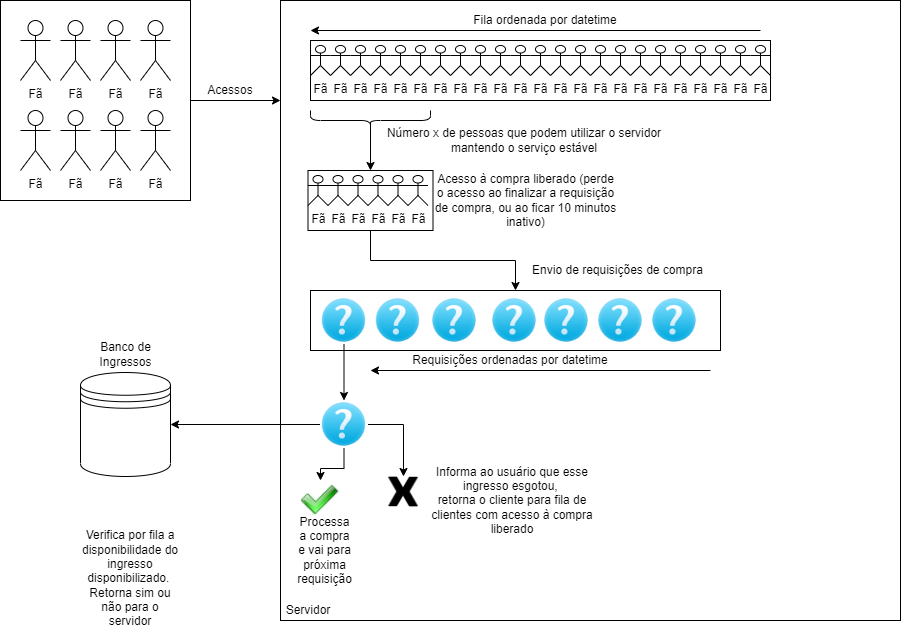

The diagram above was exported from draw.io. Its source (the exported page's mxGraphModel, read from the mxfile embedded in the PNG):
<mxGraphModel dx="1038" dy="579" grid="1" gridSize="10" guides="1" tooltips="1" connect="1" arrows="1" fold="1" page="1" pageScale="1" pageWidth="827" pageHeight="1169" math="0" shadow="0">
  <root>
    <mxCell id="0" />
    <mxCell id="1" parent="0" />
    <mxCell id="oCnE_VBAI29UFd60Cv7w-26" value="" style="edgeStyle=orthogonalEdgeStyle;rounded=0;orthogonalLoop=1;jettySize=auto;html=1;" edge="1" parent="1" source="oCnE_VBAI29UFd60Cv7w-21">
      <mxGeometry relative="1" as="geometry">
        <mxPoint x="300" y="150" as="targetPoint" />
      </mxGeometry>
    </mxCell>
    <mxCell id="oCnE_VBAI29UFd60Cv7w-21" value="" style="rounded=0;whiteSpace=wrap;html=1;" vertex="1" parent="1">
      <mxGeometry x="20" y="50" width="190" height="200" as="geometry" />
    </mxCell>
    <mxCell id="oCnE_VBAI29UFd60Cv7w-8" value="Fã" style="shape=umlActor;verticalLabelPosition=bottom;verticalAlign=top;html=1;outlineConnect=0;" vertex="1" parent="1">
      <mxGeometry x="120" y="70" width="30" height="60" as="geometry" />
    </mxCell>
    <mxCell id="oCnE_VBAI29UFd60Cv7w-14" value="Fã" style="shape=umlActor;verticalLabelPosition=bottom;verticalAlign=top;html=1;outlineConnect=0;" vertex="1" parent="1">
      <mxGeometry x="80" y="70" width="30" height="60" as="geometry" />
    </mxCell>
    <mxCell id="oCnE_VBAI29UFd60Cv7w-15" value="Fã" style="shape=umlActor;verticalLabelPosition=bottom;verticalAlign=top;html=1;outlineConnect=0;" vertex="1" parent="1">
      <mxGeometry x="160" y="70" width="30" height="60" as="geometry" />
    </mxCell>
    <mxCell id="oCnE_VBAI29UFd60Cv7w-16" value="Fã" style="shape=umlActor;verticalLabelPosition=bottom;verticalAlign=top;html=1;outlineConnect=0;" vertex="1" parent="1">
      <mxGeometry x="40" y="70" width="30" height="60" as="geometry" />
    </mxCell>
    <mxCell id="oCnE_VBAI29UFd60Cv7w-17" value="Fã" style="shape=umlActor;verticalLabelPosition=bottom;verticalAlign=top;html=1;outlineConnect=0;" vertex="1" parent="1">
      <mxGeometry x="40" y="160" width="30" height="60" as="geometry" />
    </mxCell>
    <mxCell id="oCnE_VBAI29UFd60Cv7w-18" value="Fã" style="shape=umlActor;verticalLabelPosition=bottom;verticalAlign=top;html=1;outlineConnect=0;" vertex="1" parent="1">
      <mxGeometry x="80" y="160" width="30" height="60" as="geometry" />
    </mxCell>
    <mxCell id="oCnE_VBAI29UFd60Cv7w-19" value="Fã" style="shape=umlActor;verticalLabelPosition=bottom;verticalAlign=top;html=1;outlineConnect=0;" vertex="1" parent="1">
      <mxGeometry x="120" y="160" width="30" height="60" as="geometry" />
    </mxCell>
    <mxCell id="oCnE_VBAI29UFd60Cv7w-20" value="Fã" style="shape=umlActor;verticalLabelPosition=bottom;verticalAlign=top;html=1;outlineConnect=0;" vertex="1" parent="1">
      <mxGeometry x="160" y="160" width="30" height="60" as="geometry" />
    </mxCell>
    <mxCell id="oCnE_VBAI29UFd60Cv7w-27" value="Acessos" style="text;html=1;strokeColor=none;fillColor=none;align=center;verticalAlign=middle;whiteSpace=wrap;rounded=0;" vertex="1" parent="1">
      <mxGeometry x="230" y="130" width="40" height="20" as="geometry" />
    </mxCell>
    <mxCell id="oCnE_VBAI29UFd60Cv7w-30" value="" style="whiteSpace=wrap;html=1;aspect=fixed;" vertex="1" parent="1">
      <mxGeometry x="300" y="50" width="620" height="620" as="geometry" />
    </mxCell>
    <mxCell id="oCnE_VBAI29UFd60Cv7w-31" value="Servidor" style="text;html=1;strokeColor=none;fillColor=none;align=center;verticalAlign=middle;whiteSpace=wrap;rounded=0;" vertex="1" parent="1">
      <mxGeometry x="307.5" y="650" width="40" height="20" as="geometry" />
    </mxCell>
    <mxCell id="oCnE_VBAI29UFd60Cv7w-32" value="" style="rounded=0;whiteSpace=wrap;html=1;" vertex="1" parent="1">
      <mxGeometry x="330" y="90" width="460" height="60" as="geometry" />
    </mxCell>
    <mxCell id="oCnE_VBAI29UFd60Cv7w-34" value="Fã" style="shape=umlActor;verticalLabelPosition=bottom;verticalAlign=top;html=1;outlineConnect=0;" vertex="1" parent="1">
      <mxGeometry x="330" y="95" width="20" height="30" as="geometry" />
    </mxCell>
    <mxCell id="oCnE_VBAI29UFd60Cv7w-35" value="Fã" style="shape=umlActor;verticalLabelPosition=bottom;verticalAlign=top;html=1;outlineConnect=0;" vertex="1" parent="1">
      <mxGeometry x="350" y="95" width="20" height="30" as="geometry" />
    </mxCell>
    <mxCell id="oCnE_VBAI29UFd60Cv7w-36" value="Fã" style="shape=umlActor;verticalLabelPosition=bottom;verticalAlign=top;html=1;outlineConnect=0;" vertex="1" parent="1">
      <mxGeometry x="370" y="95" width="20" height="30" as="geometry" />
    </mxCell>
    <mxCell id="oCnE_VBAI29UFd60Cv7w-37" value="Fã" style="shape=umlActor;verticalLabelPosition=bottom;verticalAlign=top;html=1;outlineConnect=0;" vertex="1" parent="1">
      <mxGeometry x="390" y="95" width="20" height="30" as="geometry" />
    </mxCell>
    <mxCell id="oCnE_VBAI29UFd60Cv7w-38" value="Fã" style="shape=umlActor;verticalLabelPosition=bottom;verticalAlign=top;html=1;outlineConnect=0;" vertex="1" parent="1">
      <mxGeometry x="410" y="95" width="20" height="30" as="geometry" />
    </mxCell>
    <mxCell id="oCnE_VBAI29UFd60Cv7w-39" value="Fã" style="shape=umlActor;verticalLabelPosition=bottom;verticalAlign=top;html=1;outlineConnect=0;" vertex="1" parent="1">
      <mxGeometry x="430" y="95" width="20" height="30" as="geometry" />
    </mxCell>
    <mxCell id="oCnE_VBAI29UFd60Cv7w-40" value="Fã" style="shape=umlActor;verticalLabelPosition=bottom;verticalAlign=top;html=1;outlineConnect=0;" vertex="1" parent="1">
      <mxGeometry x="450" y="95" width="20" height="30" as="geometry" />
    </mxCell>
    <mxCell id="oCnE_VBAI29UFd60Cv7w-41" value="Fã" style="shape=umlActor;verticalLabelPosition=bottom;verticalAlign=top;html=1;outlineConnect=0;" vertex="1" parent="1">
      <mxGeometry x="470" y="95" width="20" height="30" as="geometry" />
    </mxCell>
    <mxCell id="oCnE_VBAI29UFd60Cv7w-42" value="Fila ordenada por datetime" style="text;html=1;strokeColor=none;fillColor=none;align=center;verticalAlign=middle;whiteSpace=wrap;rounded=0;" vertex="1" parent="1">
      <mxGeometry x="350" y="60" width="430" height="20" as="geometry" />
    </mxCell>
    <mxCell id="oCnE_VBAI29UFd60Cv7w-46" value="" style="shape=curlyBracket;whiteSpace=wrap;html=1;rounded=1;rotation=-90;" vertex="1" parent="1">
      <mxGeometry x="380" y="110" width="20" height="120" as="geometry" />
    </mxCell>
    <mxCell id="oCnE_VBAI29UFd60Cv7w-47" value="Fã" style="shape=umlActor;verticalLabelPosition=bottom;verticalAlign=top;html=1;outlineConnect=0;" vertex="1" parent="1">
      <mxGeometry x="490" y="95" width="20" height="30" as="geometry" />
    </mxCell>
    <mxCell id="oCnE_VBAI29UFd60Cv7w-48" value="Fã" style="shape=umlActor;verticalLabelPosition=bottom;verticalAlign=top;html=1;outlineConnect=0;" vertex="1" parent="1">
      <mxGeometry x="510" y="95" width="20" height="30" as="geometry" />
    </mxCell>
    <mxCell id="oCnE_VBAI29UFd60Cv7w-49" value="Fã" style="shape=umlActor;verticalLabelPosition=bottom;verticalAlign=top;html=1;outlineConnect=0;" vertex="1" parent="1">
      <mxGeometry x="530" y="95" width="20" height="30" as="geometry" />
    </mxCell>
    <mxCell id="oCnE_VBAI29UFd60Cv7w-50" value="Fã" style="shape=umlActor;verticalLabelPosition=bottom;verticalAlign=top;html=1;outlineConnect=0;" vertex="1" parent="1">
      <mxGeometry x="550" y="95" width="20" height="30" as="geometry" />
    </mxCell>
    <mxCell id="oCnE_VBAI29UFd60Cv7w-51" value="Fã" style="shape=umlActor;verticalLabelPosition=bottom;verticalAlign=top;html=1;outlineConnect=0;" vertex="1" parent="1">
      <mxGeometry x="570" y="95" width="20" height="30" as="geometry" />
    </mxCell>
    <mxCell id="oCnE_VBAI29UFd60Cv7w-52" value="Fã" style="shape=umlActor;verticalLabelPosition=bottom;verticalAlign=top;html=1;outlineConnect=0;" vertex="1" parent="1">
      <mxGeometry x="590" y="95" width="20" height="30" as="geometry" />
    </mxCell>
    <mxCell id="oCnE_VBAI29UFd60Cv7w-53" value="Fã" style="shape=umlActor;verticalLabelPosition=bottom;verticalAlign=top;html=1;outlineConnect=0;" vertex="1" parent="1">
      <mxGeometry x="610" y="95" width="20" height="30" as="geometry" />
    </mxCell>
    <mxCell id="oCnE_VBAI29UFd60Cv7w-54" value="Fã" style="shape=umlActor;verticalLabelPosition=bottom;verticalAlign=top;html=1;outlineConnect=0;" vertex="1" parent="1">
      <mxGeometry x="630" y="95" width="20" height="30" as="geometry" />
    </mxCell>
    <mxCell id="oCnE_VBAI29UFd60Cv7w-55" value="Fã" style="shape=umlActor;verticalLabelPosition=bottom;verticalAlign=top;html=1;outlineConnect=0;" vertex="1" parent="1">
      <mxGeometry x="650" y="95" width="20" height="30" as="geometry" />
    </mxCell>
    <mxCell id="oCnE_VBAI29UFd60Cv7w-56" value="Fã" style="shape=umlActor;verticalLabelPosition=bottom;verticalAlign=top;html=1;outlineConnect=0;" vertex="1" parent="1">
      <mxGeometry x="670" y="95" width="20" height="30" as="geometry" />
    </mxCell>
    <mxCell id="oCnE_VBAI29UFd60Cv7w-57" value="Fã" style="shape=umlActor;verticalLabelPosition=bottom;verticalAlign=top;html=1;outlineConnect=0;" vertex="1" parent="1">
      <mxGeometry x="690" y="95" width="20" height="30" as="geometry" />
    </mxCell>
    <mxCell id="oCnE_VBAI29UFd60Cv7w-58" value="Fã" style="shape=umlActor;verticalLabelPosition=bottom;verticalAlign=top;html=1;outlineConnect=0;" vertex="1" parent="1">
      <mxGeometry x="710" y="95" width="20" height="30" as="geometry" />
    </mxCell>
    <mxCell id="oCnE_VBAI29UFd60Cv7w-59" value="Fã" style="shape=umlActor;verticalLabelPosition=bottom;verticalAlign=top;html=1;outlineConnect=0;" vertex="1" parent="1">
      <mxGeometry x="730" y="95" width="20" height="30" as="geometry" />
    </mxCell>
    <mxCell id="oCnE_VBAI29UFd60Cv7w-60" value="Fã" style="shape=umlActor;verticalLabelPosition=bottom;verticalAlign=top;html=1;outlineConnect=0;" vertex="1" parent="1">
      <mxGeometry x="750" y="95" width="20" height="30" as="geometry" />
    </mxCell>
    <mxCell id="oCnE_VBAI29UFd60Cv7w-61" value="Fã" style="shape=umlActor;verticalLabelPosition=bottom;verticalAlign=top;html=1;outlineConnect=0;" vertex="1" parent="1">
      <mxGeometry x="770" y="95" width="20" height="30" as="geometry" />
    </mxCell>
    <mxCell id="oCnE_VBAI29UFd60Cv7w-63" value="" style="endArrow=classic;html=1;exitX=1;exitY=1;exitDx=0;exitDy=0;" edge="1" parent="1" source="oCnE_VBAI29UFd60Cv7w-42">
      <mxGeometry width="50" height="50" relative="1" as="geometry">
        <mxPoint x="510" y="80" as="sourcePoint" />
        <mxPoint x="330" y="80" as="targetPoint" />
      </mxGeometry>
    </mxCell>
    <mxCell id="oCnE_VBAI29UFd60Cv7w-110" value="" style="edgeStyle=orthogonalEdgeStyle;rounded=0;orthogonalLoop=1;jettySize=auto;html=1;entryX=0.5;entryY=0;entryDx=0;entryDy=0;" edge="1" parent="1" source="oCnE_VBAI29UFd60Cv7w-64" target="oCnE_VBAI29UFd60Cv7w-97">
      <mxGeometry relative="1" as="geometry" />
    </mxCell>
    <mxCell id="oCnE_VBAI29UFd60Cv7w-64" value="" style="rounded=0;whiteSpace=wrap;html=1;" vertex="1" parent="1">
      <mxGeometry x="327.5" y="220" width="125" height="60" as="geometry" />
    </mxCell>
    <mxCell id="oCnE_VBAI29UFd60Cv7w-65" value="Fã" style="shape=umlActor;verticalLabelPosition=bottom;verticalAlign=top;html=1;outlineConnect=0;" vertex="1" parent="1">
      <mxGeometry x="327.5" y="225" width="20" height="30" as="geometry" />
    </mxCell>
    <mxCell id="oCnE_VBAI29UFd60Cv7w-66" value="Fã" style="shape=umlActor;verticalLabelPosition=bottom;verticalAlign=top;html=1;outlineConnect=0;" vertex="1" parent="1">
      <mxGeometry x="347.5" y="225" width="20" height="30" as="geometry" />
    </mxCell>
    <mxCell id="oCnE_VBAI29UFd60Cv7w-67" value="Fã" style="shape=umlActor;verticalLabelPosition=bottom;verticalAlign=top;html=1;outlineConnect=0;" vertex="1" parent="1">
      <mxGeometry x="367.5" y="225" width="20" height="30" as="geometry" />
    </mxCell>
    <mxCell id="oCnE_VBAI29UFd60Cv7w-68" value="Fã" style="shape=umlActor;verticalLabelPosition=bottom;verticalAlign=top;html=1;outlineConnect=0;" vertex="1" parent="1">
      <mxGeometry x="387.5" y="225" width="20" height="30" as="geometry" />
    </mxCell>
    <mxCell id="oCnE_VBAI29UFd60Cv7w-69" value="Fã" style="shape=umlActor;verticalLabelPosition=bottom;verticalAlign=top;html=1;outlineConnect=0;" vertex="1" parent="1">
      <mxGeometry x="407.5" y="225" width="20" height="30" as="geometry" />
    </mxCell>
    <mxCell id="oCnE_VBAI29UFd60Cv7w-70" value="Fã" style="shape=umlActor;verticalLabelPosition=bottom;verticalAlign=top;html=1;outlineConnect=0;" vertex="1" parent="1">
      <mxGeometry x="427.5" y="225" width="20" height="30" as="geometry" />
    </mxCell>
    <mxCell id="oCnE_VBAI29UFd60Cv7w-92" value="" style="endArrow=classic;html=1;entryX=0.5;entryY=0;entryDx=0;entryDy=0;exitX=0.1;exitY=0.5;exitDx=0;exitDy=0;exitPerimeter=0;" edge="1" parent="1" source="oCnE_VBAI29UFd60Cv7w-46" target="oCnE_VBAI29UFd60Cv7w-64">
      <mxGeometry width="50" height="50" relative="1" as="geometry">
        <mxPoint x="370" y="270" as="sourcePoint" />
        <mxPoint x="420" y="220" as="targetPoint" />
      </mxGeometry>
    </mxCell>
    <mxCell id="oCnE_VBAI29UFd60Cv7w-93" value="Acesso à compra liberado (perde o acesso ao finalizar a requisição de compra, ou ao ficar 10 minutos inativo)" style="text;html=1;strokeColor=none;fillColor=none;align=center;verticalAlign=middle;whiteSpace=wrap;rounded=0;" vertex="1" parent="1">
      <mxGeometry x="452.5" y="240" width="185" height="20" as="geometry" />
    </mxCell>
    <mxCell id="oCnE_VBAI29UFd60Cv7w-94" value="Número x de pessoas que podem utilizar o servidor mantendo o serviço estável" style="text;html=1;strokeColor=none;fillColor=none;align=center;verticalAlign=middle;whiteSpace=wrap;rounded=0;" vertex="1" parent="1">
      <mxGeometry x="390" y="180" width="307.5" height="20" as="geometry" />
    </mxCell>
    <mxCell id="oCnE_VBAI29UFd60Cv7w-97" value="" style="rounded=0;whiteSpace=wrap;html=1;" vertex="1" parent="1">
      <mxGeometry x="330" y="340" width="410" height="60" as="geometry" />
    </mxCell>
    <mxCell id="oCnE_VBAI29UFd60Cv7w-115" value="" style="edgeStyle=orthogonalEdgeStyle;rounded=0;orthogonalLoop=1;jettySize=auto;html=1;" edge="1" parent="1" source="oCnE_VBAI29UFd60Cv7w-103" target="oCnE_VBAI29UFd60Cv7w-114">
      <mxGeometry relative="1" as="geometry" />
    </mxCell>
    <mxCell id="oCnE_VBAI29UFd60Cv7w-103" value="" style="shape=image;html=1;verticalAlign=top;verticalLabelPosition=bottom;labelBackgroundColor=#ffffff;imageAspect=0;aspect=fixed;image=https://cdn4.iconfinder.com/data/icons/meBaze-Freebies/128/faq.png" vertex="1" parent="1">
      <mxGeometry x="339.5" y="346" width="48" height="48" as="geometry" />
    </mxCell>
    <mxCell id="oCnE_VBAI29UFd60Cv7w-104" value="" style="shape=image;html=1;verticalAlign=top;verticalLabelPosition=bottom;labelBackgroundColor=#ffffff;imageAspect=0;aspect=fixed;image=https://cdn4.iconfinder.com/data/icons/meBaze-Freebies/128/faq.png" vertex="1" parent="1">
      <mxGeometry x="393.5" y="346" width="48" height="48" as="geometry" />
    </mxCell>
    <mxCell id="oCnE_VBAI29UFd60Cv7w-105" value="" style="shape=image;html=1;verticalAlign=top;verticalLabelPosition=bottom;labelBackgroundColor=#ffffff;imageAspect=0;aspect=fixed;image=https://cdn4.iconfinder.com/data/icons/meBaze-Freebies/128/faq.png" vertex="1" parent="1">
      <mxGeometry x="450" y="346" width="48" height="48" as="geometry" />
    </mxCell>
    <mxCell id="oCnE_VBAI29UFd60Cv7w-106" value="" style="shape=image;html=1;verticalAlign=top;verticalLabelPosition=bottom;labelBackgroundColor=#ffffff;imageAspect=0;aspect=fixed;image=https://cdn4.iconfinder.com/data/icons/meBaze-Freebies/128/faq.png" vertex="1" parent="1">
      <mxGeometry x="510" y="346" width="48" height="48" as="geometry" />
    </mxCell>
    <mxCell id="oCnE_VBAI29UFd60Cv7w-107" value="" style="shape=image;html=1;verticalAlign=top;verticalLabelPosition=bottom;labelBackgroundColor=#ffffff;imageAspect=0;aspect=fixed;image=https://cdn4.iconfinder.com/data/icons/meBaze-Freebies/128/faq.png" vertex="1" parent="1">
      <mxGeometry x="562" y="346" width="48" height="48" as="geometry" />
    </mxCell>
    <mxCell id="oCnE_VBAI29UFd60Cv7w-108" value="" style="shape=image;html=1;verticalAlign=top;verticalLabelPosition=bottom;labelBackgroundColor=#ffffff;imageAspect=0;aspect=fixed;image=https://cdn4.iconfinder.com/data/icons/meBaze-Freebies/128/faq.png" vertex="1" parent="1">
      <mxGeometry x="616" y="346" width="48" height="48" as="geometry" />
    </mxCell>
    <mxCell id="oCnE_VBAI29UFd60Cv7w-109" value="" style="shape=image;html=1;verticalAlign=top;verticalLabelPosition=bottom;labelBackgroundColor=#ffffff;imageAspect=0;aspect=fixed;image=https://cdn4.iconfinder.com/data/icons/meBaze-Freebies/128/faq.png" vertex="1" parent="1">
      <mxGeometry x="670" y="346" width="48" height="48" as="geometry" />
    </mxCell>
    <mxCell id="oCnE_VBAI29UFd60Cv7w-111" value="Envio de requisições de compra" style="text;html=1;strokeColor=none;fillColor=none;align=center;verticalAlign=middle;whiteSpace=wrap;rounded=0;" vertex="1" parent="1">
      <mxGeometry x="545" y="310" width="185" height="20" as="geometry" />
    </mxCell>
    <mxCell id="oCnE_VBAI29UFd60Cv7w-112" value="Requisições ordenadas por datetime" style="text;html=1;strokeColor=none;fillColor=none;align=center;verticalAlign=middle;whiteSpace=wrap;rounded=0;" vertex="1" parent="1">
      <mxGeometry x="330" y="400" width="400" height="20" as="geometry" />
    </mxCell>
    <mxCell id="oCnE_VBAI29UFd60Cv7w-113" value="" style="endArrow=classic;html=1;exitX=1;exitY=1;exitDx=0;exitDy=0;" edge="1" parent="1" source="oCnE_VBAI29UFd60Cv7w-112">
      <mxGeometry width="50" height="50" relative="1" as="geometry">
        <mxPoint x="370" y="410" as="sourcePoint" />
        <mxPoint x="390" y="420" as="targetPoint" />
      </mxGeometry>
    </mxCell>
    <mxCell id="oCnE_VBAI29UFd60Cv7w-118" value="" style="edgeStyle=orthogonalEdgeStyle;rounded=0;orthogonalLoop=1;jettySize=auto;html=1;" edge="1" parent="1" source="oCnE_VBAI29UFd60Cv7w-114" target="oCnE_VBAI29UFd60Cv7w-116">
      <mxGeometry relative="1" as="geometry" />
    </mxCell>
    <mxCell id="oCnE_VBAI29UFd60Cv7w-127" style="edgeStyle=orthogonalEdgeStyle;rounded=0;orthogonalLoop=1;jettySize=auto;html=1;" edge="1" parent="1" source="oCnE_VBAI29UFd60Cv7w-114" target="oCnE_VBAI29UFd60Cv7w-121">
      <mxGeometry relative="1" as="geometry" />
    </mxCell>
    <mxCell id="oCnE_VBAI29UFd60Cv7w-134" style="edgeStyle=orthogonalEdgeStyle;rounded=0;orthogonalLoop=1;jettySize=auto;html=1;entryX=0.5;entryY=0;entryDx=0;entryDy=0;" edge="1" parent="1" source="oCnE_VBAI29UFd60Cv7w-114" target="oCnE_VBAI29UFd60Cv7w-122">
      <mxGeometry relative="1" as="geometry" />
    </mxCell>
    <mxCell id="oCnE_VBAI29UFd60Cv7w-114" value="" style="shape=image;html=1;verticalAlign=top;verticalLabelPosition=bottom;labelBackgroundColor=#ffffff;imageAspect=0;aspect=fixed;image=https://cdn4.iconfinder.com/data/icons/meBaze-Freebies/128/faq.png" vertex="1" parent="1">
      <mxGeometry x="339.5" y="450" width="48" height="48" as="geometry" />
    </mxCell>
    <mxCell id="oCnE_VBAI29UFd60Cv7w-116" value="" style="shape=datastore;whiteSpace=wrap;html=1;" vertex="1" parent="1">
      <mxGeometry x="100" y="422" width="90" height="104" as="geometry" />
    </mxCell>
    <mxCell id="oCnE_VBAI29UFd60Cv7w-117" value="Banco de Ingressos" style="text;html=1;strokeColor=none;fillColor=none;align=center;verticalAlign=middle;whiteSpace=wrap;rounded=0;" vertex="1" parent="1">
      <mxGeometry x="102.5" y="394" width="85" height="20" as="geometry" />
    </mxCell>
    <mxCell id="oCnE_VBAI29UFd60Cv7w-121" value="" style="shape=image;html=1;verticalAlign=top;verticalLabelPosition=bottom;labelBackgroundColor=#ffffff;imageAspect=0;aspect=fixed;image=https://cdn2.iconfinder.com/data/icons/crystalproject/32x32/actions/ok.png" vertex="1" parent="1">
      <mxGeometry x="320" y="530" width="40" height="40" as="geometry" />
    </mxCell>
    <mxCell id="oCnE_VBAI29UFd60Cv7w-122" value="" style="shape=image;html=1;verticalAlign=top;verticalLabelPosition=bottom;labelBackgroundColor=#ffffff;imageAspect=0;aspect=fixed;image=https://cdn1.iconfinder.com/data/icons/social-media-vol-3/24/_x-128.png" vertex="1" parent="1">
      <mxGeometry x="407.5" y="526" width="31" height="31" as="geometry" />
    </mxCell>
    <mxCell id="oCnE_VBAI29UFd60Cv7w-123" style="edgeStyle=orthogonalEdgeStyle;rounded=0;orthogonalLoop=1;jettySize=auto;html=1;exitX=0.5;exitY=1;exitDx=0;exitDy=0;" edge="1" parent="1" source="oCnE_VBAI29UFd60Cv7w-117" target="oCnE_VBAI29UFd60Cv7w-117">
      <mxGeometry relative="1" as="geometry" />
    </mxCell>
    <mxCell id="oCnE_VBAI29UFd60Cv7w-124" value="Verifica por fila a disponibilidade do ingresso disponibilizado.&amp;nbsp;&lt;br&gt;Retorna sim ou não para o servidor" style="text;html=1;strokeColor=none;fillColor=none;align=center;verticalAlign=middle;whiteSpace=wrap;rounded=0;" vertex="1" parent="1">
      <mxGeometry x="100" y="600" width="100" height="55" as="geometry" />
    </mxCell>
    <mxCell id="oCnE_VBAI29UFd60Cv7w-128" value="Processa&lt;br&gt;a compra e vai para&lt;br&gt;próxima requisição" style="text;html=1;strokeColor=none;fillColor=none;align=center;verticalAlign=middle;whiteSpace=wrap;rounded=0;" vertex="1" parent="1">
      <mxGeometry x="317.5" y="590" width="52.5" height="20" as="geometry" />
    </mxCell>
    <mxCell id="oCnE_VBAI29UFd60Cv7w-129" value="Informa ao usuário que esse ingresso esgotou,&amp;nbsp;&lt;br&gt;retorna o cliente para fila de clientes com acesso à compra liberado" style="text;html=1;strokeColor=none;fillColor=none;align=center;verticalAlign=middle;whiteSpace=wrap;rounded=0;" vertex="1" parent="1">
      <mxGeometry x="438.5" y="540" width="186" height="20" as="geometry" />
    </mxCell>
  </root>
</mxGraphModel>